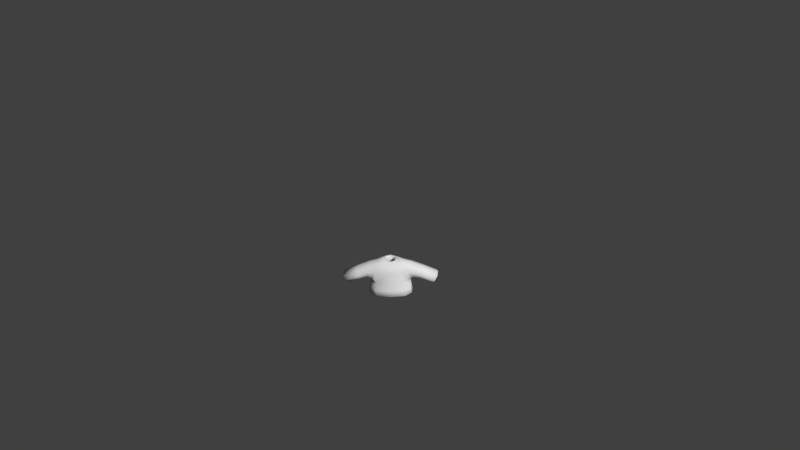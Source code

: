 # Source: Shirt1purple.blend  (saved by Blender 2.77.0; exported with 4.5.12 LTS)
import bpy
from mathutils import Matrix  # noqa: F401  (used for matrix-valued properties, if any)

bpy.ops.wm.read_factory_settings(use_empty=True)
scene = bpy.context.scene
scene.name = 'Scene'

# ---- collections
col_collection_1 = bpy.data.collections.new('Collection 1'); scene.collection.children.link(col_collection_1)

# ---- materials (node trees are filled in below, after node groups)
mat_characters = bpy.data.materials.new('Characters')
mat_characters.alpha_threshold = 0.0
mat_characters.use_transparent_shadow = False
mat_characters.roughness = 0.5

# ---- material node trees

# ---- world
world_world = bpy.data.worlds.new('World'); scene.world = world_world
world_world.color = (0.05088, 0.05088, 0.05088)
world_world.use_sun_shadow = False
world_world.sun_shadow_jitter_overblur = 0.0
world_world.cycles.sampling_method = 'MANUAL'
world_world.light_settings.ao_factor = 0.1

# ---- cameras
cam_camera = bpy.data.cameras.new('Camera')
cam_camera.clip_end = 100.0
cam_camera.lens = 35.0
cam_camera.sensor_width = 32.0
cam_camera.sensor_height = 18.0
cam_camera.ortho_scale = 7.314
cam_camera.dof.focus_distance = 0.0
cam_camera.dof.aperture_fstop = 128.0

# ---- meshes
me_sphere_002 = bpy.data.meshes.new('Sphere.002')
me_sphere_002.from_pydata([(-0.9068, -0.3842, -0.2331), (-0.9068, 0.5064, -0.2331), (0.9068, 0.5064, -0.2331), (0.9068, -0.3842, -0.2331), (0.7739, 0.3437, 0.5754), (0.7739, -0.3842, 0.5754), (-0.7739, 0.3437, 0.5754), (-0.7739, -0.3842, 0.5754), (-0.8798, 0.623, -0.4971), (-0.8798, -0.5773, -0.4971), (0.8798, -0.5773, -0.4971), (0.8798, 0.623, -0.4971), (0.2837, 0.2761, 0.6431), (0.2837, -0.3166, 0.6431), (-0.2837, -0.3166, 0.6431), (-0.2837, 0.2761, 0.6431), (1.821, -0.3704, -0.6219), (1.821, 0.3704, -0.6219), (2.135, 0.3704, -0.09397), (2.135, -0.3704, -0.09397), (-1.821, 0.3704, -0.6219), (-1.821, -0.3704, -0.6219), (-2.135, -0.3704, -0.09397), (-2.135, 0.3704, -0.09397), (-0.9844, 0.6851, -1.059), (-0.9844, -0.6735, -1.059), (0.9844, -0.6735, -1.059), (0.9844, 0.6851, -1.059), (0.8798, 0.01711, -0.4971), (0.9844, 3.815e-06, -1.059), (-0.8798, 0.01711, -0.4971), (-0.9844, 3.815e-06, -1.059)], [], [(9, 10, 13, 14), (7, 6, 23, 22), (28, 10, 26, 29), (30, 8, 24, 31), (5, 3, 16, 19), (0, 1, 8, 30, 9), (2, 3, 10, 28, 11), (4, 2, 11, 12), (5, 4, 12, 13), (6, 7, 14, 15), (7, 0, 9, 14), (1, 6, 15, 8), (3, 5, 13, 10), (4, 5, 19, 18), (3, 2, 17, 16), (2, 4, 18, 17), (1, 0, 21, 20), (0, 7, 22, 21), (6, 1, 20, 23), (11, 8, 15, 12), (11, 28, 29, 27), (9, 30, 31, 25), (25, 26, 10, 9), (8, 11, 27, 24)])
me_sphere_002.polygons.foreach_set('use_smooth', [True] * 24)
_uv = me_sphere_002.uv_layers.new(name='UVMap')
_uv.uv.foreach_set('vector', [0.14, 0.2736, 0.14, 0.3228, 0.1008, 0.3061, 0.1008, 0.2903, 0.184, 0.2805, 0.1596, 0.2804, 0.1591, 0.2384, 0.184, 0.2386, 0.1679, 0.3573, 0.1679, 0.3406, 0.187, 0.3379, 0.187, 0.3568, 0.187, 0.3566, 0.187, 0.3397, 0.1959, 0.3379, 0.1959, 0.3571, 0.1034, 0.3199, 0.1303, 0.3236, 0.1432, 0.3492, 0.1256, 0.3579, 0.2072, 0.3224, 0.2072, 0.2975, 0.2115, 0.2942, 0.2115, 0.3112, 0.2115, 0.3278, 0.1591, 0.371, 0.1591, 0.346, 0.1679, 0.3406, 0.1679, 0.3573, 0.1679, 0.3742, 0.04471, 0.2765, 0.07242, 0.2728, 0.08187, 0.2736, 0.04205, 0.2903, 0.184, 0.3067, 0.1596, 0.307, 0.1616, 0.2944, 0.1816, 0.2942, 0.1596, 0.2804, 0.184, 0.2805, 0.1816, 0.2942, 0.1617, 0.294, 0.1034, 0.2765, 0.1303, 0.2728, 0.14, 0.2736, 0.1008, 0.2903, 0.07242, 0.3236, 0.04471, 0.3199, 0.04205, 0.3061, 0.08187, 0.3228, 0.1303, 0.3236, 0.1034, 0.3199, 0.1008, 0.3061, 0.14, 0.3228, 0.1596, 0.307, 0.184, 0.3067, 0.184, 0.3377, 0.1591, 0.3379, 0.214, 0.2663, 0.184, 0.2663, 0.1886, 0.2384, 0.2135, 0.2384, 0.07242, 0.2728, 0.04471, 0.2765, 0.06697, 0.2384, 0.0844, 0.2472, 0.2072, 0.2975, 0.2072, 0.3224, 0.184, 0.322, 0.184, 0.3013, 0.1303, 0.2728, 0.1034, 0.2765, 0.1256, 0.2384, 0.1432, 0.2472, 0.04471, 0.3199, 0.07242, 0.3236, 0.08441, 0.3492, 0.06697, 0.3579, 0.08187, 0.2736, 0.08187, 0.3228, 0.04205, 0.3061, 0.04205, 0.2903, 0.1679, 0.3742, 0.1679, 0.3573, 0.187, 0.3568, 0.187, 0.376, 0.187, 0.3733, 0.187, 0.3566, 0.1959, 0.3571, 0.1959, 0.376, 0.1591, 0.2706, 0.1591, 0.3257, 0.14, 0.3228, 0.14, 0.2736, 0.08187, 0.3228, 0.08187, 0.2736, 0.1008, 0.2706, 0.1008, 0.3257])
me_sphere_002.materials.append(mat_characters)
me_sphere_002.use_remesh_preserve_volume = False
me_sphere_002.use_remesh_preserve_attributes = False
me_sphere_002.use_mirror_vertex_groups = False
me_sphere_002.update()
arm_armature = bpy.data.armatures.new('Armature')  # bones are not reproduced

# ---- objects
ob_armature = bpy.data.objects.new('Armature', arm_armature)
ob_shirt1purple = bpy.data.objects.new('Shirt1purple', me_sphere_002)
ob_camera = bpy.data.objects.new('Camera', cam_camera)

# ---- transforms, parenting, visibility, modifiers, constraints
ob_armature.location = (0.0, 0.0, 0.0)
ob_armature.scale = (0.4333, 0.4333, 0.4333)
ob_armature.lineart.crease_threshold = 0.0
ob_shirt1purple.parent = ob_armature
ob_shirt1purple.matrix_parent_inverse = Matrix(((2.308, 1.192e-07, 0.0, 3.962), (0.0, 2.308, 0.0, -5.589), (0.0, -5.96e-08, 2.308, -2.178), (0.0, 0.0, 0.0, 1.0)))
ob_shirt1purple.location = (-1.718, 2.424, 1.479)
ob_shirt1purple.scale = (0.3811, 0.3811, 0.3811)
ob_shirt1purple.lineart.crease_threshold = 0.0
_vg = ob_shirt1purple.vertex_groups.new(name='Bone')
_vg = ob_shirt1purple.vertex_groups.new(name='Bone.001')
for _i, _w in zip([0, 1, 6, 7, 8, 9, 10, 12, 13, 14, 15, 24, 28, 30, 31], [0.06764, 0.06739, 0.03819, 0.03188, 0.6842, 0.5585, 0.009477, 0.07206, 0.1072, 0.8693, 0.7915, 0.01259, 0.004739, 0.6213, 0.006295]): _vg.add([_i], _w, 'REPLACE')
_vg = ob_shirt1purple.vertex_groups.new(name='Bone.002')
for _i, _w in zip([0, 1, 6, 7, 8, 9, 14, 15, 22, 23, 30], [0.8425, 0.8629, 0.9397, 0.9453, 0.1297, 0.1455, 0.06248, 0.08766, 0.01601, 0.03525, 0.1376]): _vg.add([_i], _w, 'REPLACE')
_vg = ob_shirt1purple.vertex_groups.new(name='Bone.003')
for _i, _w in zip([0, 1, 20, 21, 22, 23], [0.05898, 0.05213, 0.9751, 0.9808, 0.9636, 0.9545]): _vg.add([_i], _w, 'REPLACE')
_vg = ob_shirt1purple.vertex_groups.new(name='Bone.004')
for _i, _w in zip([2, 3, 4, 5, 8, 10, 11, 12, 13, 14, 15, 26, 28, 29, 30], [0.06739, 0.06159, 0.04012, 0.03479, 0.009932, 0.6895, 0.5585, 0.8602, 0.7874, 0.06699, 0.1043, 0.009248, 0.624, 0.004624, 0.004966]): _vg.add([_i], _w, 'REPLACE')
_vg = ob_shirt1purple.vertex_groups.new(name='Bone.005')
for _i, _w in zip([2, 3, 4, 5, 10, 11, 12, 13, 18, 19, 28], [0.8438, 0.8752, 0.9396, 0.9422, 0.1285, 0.1463, 0.06665, 0.08941, 0.02491, 0.02795, 0.1374]): _vg.add([_i], _w, 'REPLACE')
_vg = ob_shirt1purple.vertex_groups.new(name='Bone.006')
for _i, _w in zip([2, 3, 16, 17, 18, 19], [0.0582, 0.04492, 0.9769, 0.978, 0.9587, 0.9585]): _vg.add([_i], _w, 'REPLACE')
_vg = ob_shirt1purple.vertex_groups.new(name='Bone.013')
_vg = ob_shirt1purple.vertex_groups.new(name='Bone.014')
_vg = ob_shirt1purple.vertex_groups.new(name='Bone.007')
for _i, _w in zip([10, 11, 26, 27, 28, 29], [0.06526, 0.1209, 0.4448, 0.4431, 0.09306, 0.444]): _vg.add([_i], _w, 'REPLACE')
_vg = ob_shirt1purple.vertex_groups.new(name='Bone.008')
for _i, _w in zip([10, 11, 26, 27, 28, 29], [0.05344, 0.1285, 0.4921, 0.4775, 0.09095, 0.4848]): _vg.add([_i], _w, 'REPLACE')
_vg = ob_shirt1purple.vertex_groups.new(name='Bone.009')
_vg = ob_shirt1purple.vertex_groups.new(name='Bone.010')
for _i, _w in zip([8, 9, 24, 25, 27, 29, 30, 31], [0.08085, 0.1233, 0.4542, 0.4442, 0.01747, 0.008737, 0.1021, 0.4492]): _vg.add([_i], _w, 'REPLACE')
_vg = ob_shirt1purple.vertex_groups.new(name='Bone.011')
for _i, _w in zip([8, 9, 24, 25, 30, 31], [0.05637, 0.1294, 0.4924, 0.4781, 0.0929, 0.4853]): _vg.add([_i], _w, 'REPLACE')
_vg = ob_shirt1purple.vertex_groups.new(name='Bone.012')
_m = ob_shirt1purple.modifiers.new('Armature', 'ARMATURE')
_m.object = ob_armature
_m = ob_shirt1purple.modifiers.new('Subsurf', 'SUBSURF')
_m.uv_smooth = 'PRESERVE_CORNERS'
_m.quality = 1
_m.render_levels = 1
_m.show_only_control_edges = False
_m = ob_shirt1purple.modifiers.new('Solidify', 'SOLIDIFY')
_m.thickness = 0.1
_m.nonmanifold_thickness_mode = 'FIXED'
_m.nonmanifold_merge_threshold = 0.0003
ob_camera.location = (0.4563, -11.79, 9.594)
ob_camera.rotation_euler = (0.9667, 0.01081, 0.01677)
ob_camera.lock_rotations_4d = False
ob_camera.empty_display_type = 'ARROWS'
ob_camera.color = (0.0, 0.0, 0.0, 0.0)
ob_camera.display_type = 'WIRE'
ob_camera.lineart.crease_threshold = 0.0

# ---- collection membership
col_collection_1.objects.link(ob_armature)
col_collection_1.objects.link(ob_shirt1purple)
col_collection_1.objects.link(ob_camera)

# ---- scene / render settings (as saved in the file)
scene.camera = ob_camera
scene.frame_start = 1; scene.frame_end = 200; scene.frame_set(1)
scene.render.engine = 'BLENDER_EEVEE_NEXT'
scene.render.resolution_percentage = 50
scene.render.dither_intensity = 0.0
scene.cycles.use_denoising = False
scene.cycles.samples = 128
scene.cycles.sampling_pattern = 'TABULATED_SOBOL'
scene.cycles.light_sampling_threshold = 0.0
scene.cycles.use_adaptive_sampling = False
scene.cycles.use_light_tree = False
scene.cycles.blur_glossy = 0.0
scene.cycles.sample_clamp_indirect = 0.0
scene.view_settings.view_transform = 'Standard'
bpy.context.view_layer.update()

# ---- added for rendering (the .blend has no usable light): sun
light_auto_sun = bpy.data.lights.new('AutoSun', 'SUN')
light_auto_sun.energy = 3.0
light_auto_sun.angle = 0.0523599
ob_auto_sun = bpy.data.objects.new('AutoSun', light_auto_sun)
scene.collection.objects.link(ob_auto_sun)
ob_auto_sun.rotation_euler = (0.872665, 0.174533, 0.523599)
bpy.context.view_layer.update()
